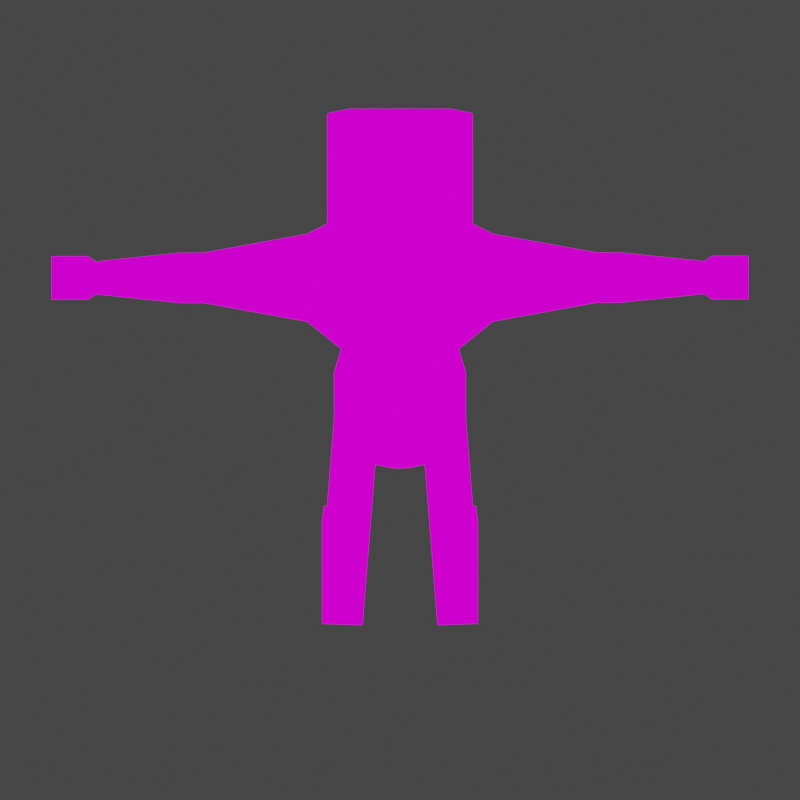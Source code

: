 # Source: Zombie-2.blend  (saved by Blender 2.93.21; exported with 4.5.12 LTS)
import bpy
from mathutils import Matrix  # noqa: F401  (used for matrix-valued properties, if any)

bpy.ops.wm.read_factory_settings(use_empty=True)
scene = bpy.context.scene
scene.name = 'Scene'

# ---- collections
col_misc = bpy.data.collections.new('Misc'); scene.collection.children.link(col_misc)
col_objects = bpy.data.collections.new('Objects'); scene.collection.children.link(col_objects)

# ---- images (referenced by path relative to the original .blend; pixels are not part of the script)
import os
ASSET_DIR = os.environ.get("B2B_ASSET_DIR", "")  # directory of the original .blend (textures are referenced by path, not embedded)
HERE = os.path.dirname(os.path.abspath(__file__))  # packed textures are extracted next to this script under _unpacked/

def load_image(name, relpath, width, height, colorspace="sRGB"):
    """Load a texture the original file referenced (path relative to the .blend, or extracted next to this script)."""
    p = next((c for c in (os.path.join(HERE, relpath), os.path.join(ASSET_DIR, relpath)) if relpath and os.path.exists(c)), "")
    if p:
        img = bpy.data.images.load(p, check_existing=True)
        img.name = name
    else:  # same state as the original file: an image datablock whose file is absent (Cycles renders it pink)
        img = bpy.data.images.new(name, width, height)
        img.source = "FILE"
        img.filepath = "//" + (relpath or name)
    img.colorspace_settings.name = colorspace
    return img
img_shade01_png = load_image('shade01.png', 'shade01.png', 1024, 1024, 'sRGB')
img_shade1_png = load_image('shade1.png', 'shade1.png', 1024, 1024, 'sRGB')

# ---- materials (node trees are filled in below, after node groups)
mat_material_002 = bpy.data.materials.new('Material.002')
mat_material_002.use_transparent_shadow = False

# ---- material node trees
mat_material_002.use_nodes = True; mat_material_002.node_tree.nodes.clear()
_N = mat_material_002.node_tree.nodes; _L = mat_material_002.node_tree.links
n0 = _N.new('ShaderNodeEmission'); n0.name = 'Emission'; n0.location = (117, 227)
n1 = _N.new('ShaderNodeOutputMaterial'); n1.name = 'Material Output'; n1.location = (374, 242)
n2 = _N.new('ShaderNodeTexImage'); n2.name = 'Image Texture.001'; n2.location = (-522, 613)
n2.image = img_shade01_png
n2.interpolation = 'Closest'
n3 = _N.new('ShaderNodeTexImage'); n3.name = 'Image Texture.002'; n3.location = (-233, 263)
n3.image = img_shade1_png
n3.interpolation = 'Closest'
_L.new(n0.outputs[0], n1.inputs[0])
_L.new(n3.outputs[0], n0.inputs[0])
n1.is_active_output = True

# ---- world
world_world = bpy.data.worlds.new('World'); scene.world = world_world
world_world.use_nodes = True; world_world.node_tree.nodes.clear()
_N = world_world.node_tree.nodes; _L = world_world.node_tree.links
n0 = _N.new('ShaderNodeOutputWorld'); n0.name = 'World Output'; n0.location = (300, 300)
n1 = _N.new('ShaderNodeBackground'); n1.name = 'Background'; n1.location = (10, 300)
n1.inputs[0].default_value = (0.05088, 0.05088, 0.05088, 1.0)
_L.new(n1.outputs[0], n0.inputs[0])
n0.is_active_output = True
world_world.color = (0.05088, 0.05088, 0.05088)
world_world.use_sun_shadow = False
world_world.sun_shadow_jitter_overblur = 0.0

# ---- cameras
cam_camera = bpy.data.cameras.new('Camera')
cam_camera.type = 'ORTHO'
cam_camera.clip_end = 100.0
cam_camera.ortho_scale = 0.8

# ---- meshes
me_cube_001 = bpy.data.meshes.new('Cube.001')
me_cube_001.from_pydata([(1.0, -1.0, 3.242), (1.0, -1.0, 4.462), (1.0, 1.0, 3.242), (1.0, 1.0, 4.462), (0.0, 1.0, 3.242), (0.0, 1.0, 4.462), (0.0, -1.0, 3.242), (0.0, -1.0, 4.462), (0.8928, -1.0, 1.803), (0.8928, 1.0, 1.803), (0.0, -1.0, 1.803), (0.0, 1.0, 1.803), (1.129, -1.0, 0.679), (1.129, 1.0, 0.679), (0.0, -1.0, 0.6833), (0.0, 1.0, 0.6833), (0.1697, -1.0, 0.3696), (0.1697, 1.0, 0.3696), (0.0, -1.0, 0.3546), (0.0, 1.0, 0.3546), (1.112, -0.6326, 0.2312), (1.112, 0.6326, 0.2312), (0.4194, -0.6326, 0.2003), (0.4194, 0.6326, 0.2003), (1.202, -0.6326, -1.374), (1.202, 0.6326, -1.374), (0.509, -0.6326, -1.405), (0.509, 0.6326, -1.405), (1.215, -0.6326, -1.607), (1.215, 0.6326, -1.607), (0.522, -0.6326, -1.638), (0.522, 0.6326, -1.638), (1.226, -0.6326, -1.8), (1.226, 0.6326, -1.8), (0.5327, -0.6326, -1.831), (0.5327, 0.6326, -1.831), (1.302, -0.6326, -3.173), (1.302, 0.6326, -3.173), (0.6094, -0.6326, -3.204), (0.6094, 0.6326, -3.204), (1.336, -0.6326, -3.78), (1.336, 0.6326, -3.78), (0.6433, -0.6326, -3.811), (0.6433, 0.6326, -3.811), (1.302, 1.583, -3.173), (0.6094, 1.583, -3.204), (1.336, 1.583, -3.78), (0.6433, 1.583, -3.811), (1.302, 1.821, -3.374), (0.6094, 1.821, -3.405), (1.336, 1.821, -3.78), (0.6433, 1.821, -3.811), (1.59, 0.6606, 4.38), (1.59, 0.6606, 3.575), (1.59, -0.6606, 3.575), (1.59, -0.6606, 4.38), (3.363, 0.3774, 4.208), (3.363, 0.3774, 3.747), (3.363, -0.3774, 3.747), (3.363, -0.3774, 4.208), (3.769, 0.3774, 4.208), (3.769, 0.3774, 3.747), (3.769, -0.3774, 3.747), (3.769, -0.3774, 4.208), (5.216, 0.2456, 4.127), (5.216, 0.2456, 3.828), (5.216, -0.2456, 3.828), (5.216, -0.2456, 4.127), (5.347, 0.3252, 4.176), (5.347, 0.3252, 3.779), (5.347, -0.3252, 3.779), (5.347, -0.3252, 4.176), (5.973, 0.3252, 4.176), (5.973, 0.3252, 3.779), (5.973, -0.3252, 3.779), (5.973, -0.3252, 4.176), (0.0, 0.2919, 4.788), (0.5997, 0.2919, 4.788), (0.5997, -0.2919, 4.788), (0.0, -0.2919, 4.788), (0.0, 0.8997, 5.133), (1.153, 0.8997, 5.133), (1.153, -0.8997, 5.133), (0.0, -0.8997, 5.133), (0.0, 1.045, 5.972), (1.246, 1.045, 5.972), (1.246, -1.045, 5.972), (0.0, -1.045, 5.972), (0.0, 1.045, 6.916), (1.246, 1.045, 6.916), (1.246, -1.045, 6.916), (0.0, -1.045, 6.916), (0.0, 0.4156, 7.657), (0.8707, 0.4156, 7.657), (0.8707, -0.4156, 7.657), (0.0, -0.4156, 7.657), (1.0, -1.0, 3.242), (0.8928, -1.0, 1.803), (0.7399, 1.0, 4.462), (0.7399, -1.0, 3.242), (0.7399, 1.0, 3.242), (0.7399, -1.0, 4.462), (0.6606, -1.0, 1.803), (0.6606, 1.0, 1.803), (0.8357, -1.0, 0.6801), (0.8357, 1.0, 0.6801), (0.1256, -1.0, 0.3657), (0.1256, 1.0, 0.3657), (0.4437, 0.2919, 4.788), (0.4437, -0.2919, 4.788), (0.8529, 0.8997, 5.133), (0.8529, -0.8997, 5.133), (0.9219, 1.045, 5.972), (0.9219, -1.045, 5.972), (0.9219, 1.045, 6.916), (0.9219, -1.045, 6.916), (0.6442, 0.4156, 7.657), (0.6442, -0.4156, 7.657), (0.262, 1.0, 3.242), (0.262, -1.0, 4.462), (0.2339, 1.0, 1.803), (0.2959, 1.0, 0.6822), (0.04447, 1.0, 0.3585), (0.1571, -0.2919, 4.788), (0.302, -0.8997, 5.133), (0.3264, -1.045, 5.972), (0.3264, -1.045, 6.916), (0.2281, -0.4156, 7.657), (0.262, 1.0, 4.462), (0.262, -1.0, 3.242), (0.2339, -1.0, 1.803), (0.2959, -1.0, 0.6822), (0.04447, -1.0, 0.3585), (0.1571, 0.2919, 4.788), (0.302, 0.8997, 5.133), (0.3264, 1.045, 5.972), (0.3264, 1.045, 6.916), (0.2281, 0.4156, 7.657), (1.246, -1.045, 6.603), (0.0, 1.045, 6.603), (1.246, 1.045, 6.603), (0.0, -1.045, 6.603), (0.9219, -1.045, 6.603), (0.9219, 1.045, 6.603), (0.3264, -1.045, 6.603), (0.3264, 1.045, 6.603), (1.246, -1.045, 6.17), (1.246, 1.045, 6.17), (0.0, -1.045, 6.17), (0.0, 1.045, 6.17), (0.9219, -1.045, 6.17), (0.9219, 1.045, 6.17), (0.3264, -1.045, 6.17), (0.3264, 1.045, 6.17)], [], [(100, 98, 3, 2), (3, 1, 55, 52), (2, 0, 8, 9), (129, 119, 7, 6), (128, 5, 76, 133), (130, 10, 14, 131), (129, 6, 10, 130), (100, 2, 9, 103), (131, 14, 18, 132), (103, 9, 13, 105), (9, 8, 12, 13), (107, 17, 16, 106), (105, 13, 17, 107), (17, 13, 21, 23), (21, 20, 24, 25), (16, 17, 23, 22), (13, 12, 20, 21), (12, 16, 22, 20), (27, 25, 29, 31), (23, 21, 25, 27), (22, 23, 27, 26), (20, 22, 26, 24), (28, 30, 34, 32), (26, 27, 31, 30), (24, 26, 30, 28), (25, 24, 28, 29), (35, 33, 37, 39), (29, 28, 32, 33), (31, 29, 33, 35), (30, 31, 35, 34), (38, 39, 43, 42), (34, 35, 39, 38), (32, 34, 38, 36), (33, 32, 36, 37), (41, 40, 42, 43), (36, 38, 42, 40), (37, 36, 40, 41), (43, 39, 45, 47), (44, 46, 50, 48), (37, 41, 46, 44), (41, 43, 47, 46), (39, 37, 44, 45), (49, 48, 50, 51), (46, 47, 51, 50), (47, 45, 49, 51), (45, 44, 48, 49), (52, 55, 59, 56), (2, 3, 52, 53), (1, 0, 54, 55), (0, 2, 53, 54), (59, 58, 62, 63), (53, 52, 56, 57), (55, 54, 58, 59), (54, 53, 57, 58), (60, 63, 67, 64), (58, 57, 61, 62), (56, 59, 63, 60), (57, 56, 60, 61), (65, 64, 68, 69), (61, 60, 64, 65), (63, 62, 66, 67), (62, 61, 65, 66), (71, 70, 74, 75), (67, 66, 70, 71), (66, 65, 69, 70), (64, 67, 71, 68), (73, 72, 75, 74), (70, 69, 73, 74), (68, 71, 75, 72), (69, 68, 72, 73), (78, 77, 81, 82), (101, 1, 78, 109), (1, 3, 77, 78), (134, 80, 84, 135), (109, 78, 82, 111), (133, 76, 80, 134), (145, 139, 88, 136), (82, 81, 85, 86), (111, 82, 86, 113), (115, 90, 94, 117), (138, 140, 89, 90), (142, 138, 90, 115), (137, 92, 95, 127), (136, 88, 92, 137), (90, 89, 93, 94), (0, 8, 97, 96), (89, 114, 116, 93), (93, 116, 117, 94), (144, 142, 115, 126), (126, 115, 117, 127), (124, 111, 113, 125), (140, 143, 114, 89), (77, 108, 110, 81), (123, 109, 111, 124), (81, 110, 112, 85), (119, 101, 109, 123), (121, 105, 107, 122), (122, 107, 106, 132), (120, 103, 105, 121), (12, 104, 106, 16), (118, 100, 103, 120), (0, 99, 102, 8), (8, 102, 104, 12), (3, 98, 108, 77), (0, 1, 101, 99), (118, 128, 98, 100), (4, 5, 128, 118), (4, 118, 120, 11), (11, 120, 121, 15), (19, 122, 132, 18), (15, 121, 122, 19), (7, 119, 123, 79), (79, 123, 124, 83), (83, 124, 125, 87), (91, 126, 127, 95), (141, 144, 126, 91), (114, 136, 137, 116), (116, 137, 127, 117), (143, 145, 136, 114), (108, 133, 134, 110), (110, 134, 135, 112), (104, 131, 132, 106), (99, 129, 130, 102), (102, 130, 131, 104), (98, 128, 133, 108), (99, 101, 119, 129), (151, 153, 145, 143), (148, 152, 144, 141), (147, 151, 143, 140), (152, 150, 142, 144), (150, 146, 138, 142), (146, 147, 140, 138), (153, 149, 139, 145), (135, 84, 149, 153), (86, 85, 147, 146), (113, 86, 146, 150), (125, 113, 150, 152), (85, 112, 151, 147), (87, 125, 152, 148), (112, 135, 153, 151)])
_uv = me_cube_001.uv_layers.new(name='UVMap')
_uv.uv.foreach_set('vector', [0.4129, 0.5599, 0.4129, 0.5599, 0.4129, 0.5599, 0.4129, 0.5599, 0.4129, 0.5599, 0.4129, 0.5599, 0.4129, 0.5599, 0.4129, 0.5599, 0.4129, 0.5599, 0.4129, 0.5599, 0.4129, 0.5599, 0.4129, 0.5599, 0.4129, 0.5599, 0.4129, 0.5599, 0.4129, 0.5599, 0.4129, 0.5599, 0.4129, 0.5599, 0.4129, 0.5599, 0.4129, 0.5599, 0.4129, 0.5599, 0.04126, 0.5802, 0.04126, 0.5802, 0.04126, 0.5802, 0.04126, 0.5802, 0.4129, 0.5599, 0.4129, 0.5599, 0.4129, 0.5599, 0.4129, 0.5599, 0.4129, 0.5599, 0.4129, 0.5599, 0.4129, 0.5599, 0.4129, 0.5599, 0.04126, 0.5802, 0.04126, 0.5802, 0.04126, 0.5802, 0.04126, 0.5802, 0.04126, 0.5802, 0.04126, 0.5802, 0.04126, 0.5802, 0.04126, 0.5802, 0.04126, 0.5802, 0.04126, 0.5802, 0.04126, 0.5802, 0.04126, 0.5802, 0.04126, 0.5802, 0.04126, 0.5802, 0.04126, 0.5802, 0.04126, 0.5802, 0.04126, 0.5802, 0.04126, 0.5802, 0.04126, 0.5802, 0.04126, 0.5802, 0.0366, 0.5269, 0.0366, 0.5269, 0.0366, 0.5269, 0.0366, 0.5269, 0.04126, 0.5802, 0.04126, 0.5802, 0.04126, 0.5802, 0.04126, 0.5802, 0.04126, 0.5802, 0.04126, 0.5802, 0.04126, 0.5802, 0.04126, 0.5802, 0.04126, 0.5802, 0.04126, 0.5802, 0.04126, 0.5802, 0.04126, 0.5802, 0.04126, 0.5802, 0.04126, 0.5802, 0.04126, 0.5802, 0.04126, 0.5802, 0.0366, 0.5269, 0.0366, 0.5269, 0.0366, 0.5269, 0.0366, 0.5269, 0.04126, 0.5802, 0.04126, 0.5802, 0.04126, 0.5802, 0.04126, 0.5802, 0.04126, 0.5802, 0.04126, 0.5802, 0.04126, 0.5802, 0.04126, 0.5802, 0.04126, 0.5802, 0.04126, 0.5802, 0.04126, 0.5802, 0.04126, 0.5802, 0.0366, 0.5269, 0.0366, 0.5269, 0.0366, 0.5269, 0.0366, 0.5269, 0.0366, 0.5269, 0.0366, 0.5269, 0.0366, 0.5269, 0.0366, 0.5269, 0.0366, 0.5269, 0.0366, 0.5269, 0.0366, 0.5269, 0.0366, 0.5269, 0.0366, 0.5269, 0.0366, 0.5269, 0.0366, 0.5269, 0.0366, 0.5269, 0.4475, 0.347, 0.4475, 0.347, 0.4475, 0.347, 0.4475, 0.347, 0.0366, 0.5269, 0.0366, 0.5269, 0.0366, 0.5269, 0.0366, 0.5269, 0.0366, 0.5269, 0.0366, 0.5269, 0.0366, 0.5269, 0.0366, 0.5269, 0.0366, 0.5269, 0.0366, 0.5269, 0.0366, 0.5269, 0.0366, 0.5269, 0.4475, 0.347, 0.4475, 0.347, 0.4475, 0.347, 0.4475, 0.347, 0.4475, 0.347, 0.4475, 0.347, 0.4475, 0.347, 0.4475, 0.347, 0.4475, 0.347, 0.4475, 0.347, 0.4475, 0.347, 0.4475, 0.347, 0.4475, 0.347, 0.4475, 0.347, 0.4475, 0.347, 0.4475, 0.347, 0.4475, 0.347, 0.4475, 0.347, 0.4475, 0.347, 0.4475, 0.347, 0.4475, 0.347, 0.4475, 0.347, 0.4475, 0.347, 0.4475, 0.347, 0.4475, 0.347, 0.4475, 0.347, 0.4475, 0.347, 0.4475, 0.347, 0.4475, 0.347, 0.4475, 0.347, 0.4475, 0.347, 0.4475, 0.347, 0.4475, 0.347, 0.4475, 0.347, 0.4475, 0.347, 0.4475, 0.347, 0.4475, 0.347, 0.4475, 0.347, 0.4475, 0.347, 0.4475, 0.347, 0.4475, 0.347, 0.4475, 0.347, 0.4475, 0.347, 0.4475, 0.347, 0.4475, 0.347, 0.4475, 0.347, 0.4475, 0.347, 0.4475, 0.347, 0.4475, 0.347, 0.4475, 0.347, 0.4475, 0.347, 0.4475, 0.347, 0.4475, 0.347, 0.4475, 0.347, 0.4475, 0.347, 0.4475, 0.347, 0.4475, 0.347, 0.4475, 0.347, 0.4475, 0.347, 0.4475, 0.347, 0.4475, 0.347, 0.4475, 0.347, 0.4475, 0.347, 0.4475, 0.347, 0.4129, 0.5599, 0.4129, 0.5599, 0.4129, 0.5599, 0.4129, 0.5599, 0.4129, 0.5599, 0.4129, 0.5599, 0.4129, 0.5599, 0.4129, 0.5599, 0.4129, 0.5599, 0.4129, 0.5599, 0.4129, 0.5599, 0.4129, 0.5599, 0.4129, 0.5599, 0.4129, 0.5599, 0.4129, 0.5599, 0.4129, 0.5599, 0.4129, 0.5599, 0.4129, 0.5599, 0.4129, 0.5599, 0.4129, 0.5599, 0.4129, 0.5599, 0.4129, 0.5599, 0.4129, 0.5599, 0.4129, 0.5599, 0.4129, 0.5599, 0.4129, 0.5599, 0.4129, 0.5599, 0.4129, 0.5599, 0.4129, 0.5599, 0.4129, 0.5599, 0.4129, 0.5599, 0.4129, 0.5599, 0.4129, 0.5599, 0.4129, 0.5599, 0.4129, 0.5599, 0.4129, 0.5599, 0.4129, 0.5599, 0.4129, 0.5599, 0.4129, 0.5599, 0.4129, 0.5599, 0.4129, 0.5599, 0.4129, 0.5599, 0.4129, 0.5599, 0.4129, 0.5599, 0.4129, 0.5599, 0.4129, 0.5599, 0.4129, 0.5599, 0.4129, 0.5599, 0.4475, 0.347, 0.4475, 0.347, 0.4475, 0.347, 0.4475, 0.347, 0.4129, 0.5599, 0.4129, 0.5599, 0.4129, 0.5599, 0.4129, 0.5599, 0.4129, 0.5599, 0.4129, 0.5599, 0.4129, 0.5599, 0.4129, 0.5599, 0.4129, 0.5599, 0.4129, 0.5599, 0.4129, 0.5599, 0.4129, 0.5599, 0.4475, 0.347, 0.4475, 0.347, 0.4475, 0.347, 0.4475, 0.347, 0.4475, 0.347, 0.4475, 0.347, 0.4475, 0.347, 0.4475, 0.347, 0.4475, 0.347, 0.4475, 0.347, 0.4475, 0.347, 0.4475, 0.347, 0.4475, 0.347, 0.4475, 0.347, 0.4475, 0.347, 0.4475, 0.347, 0.4475, 0.347, 0.4475, 0.347, 0.4475, 0.347, 0.4475, 0.347, 0.4475, 0.347, 0.4475, 0.347, 0.4475, 0.347, 0.4475, 0.347, 0.4475, 0.347, 0.4475, 0.347, 0.4475, 0.347, 0.4475, 0.347, 0.4475, 0.347, 0.4475, 0.347, 0.4475, 0.347, 0.4475, 0.347, 0.4475, 0.347, 0.4475, 0.347, 0.4475, 0.347, 0.4475, 0.347, 0.4129, 0.5599, 0.4129, 0.5599, 0.4129, 0.5599, 0.4129, 0.5599, 0.4129, 0.5599, 0.4129, 0.5599, 0.4129, 0.5599, 0.4129, 0.5599, 0.4475, 0.347, 0.4475, 0.347, 0.4475, 0.347, 0.4475, 0.347, 0.4475, 0.347, 0.4475, 0.347, 0.4475, 0.347, 0.4475, 0.347, 0.4475, 0.347, 0.4475, 0.347, 0.4475, 0.347, 0.4475, 0.347, 0.4475, 0.347, 0.4475, 0.347, 0.4475, 0.347, 0.4475, 0.347, 0.4475, 0.347, 0.4475, 0.347, 0.4475, 0.347, 0.4475, 0.347, 0.4475, 0.347, 0.4475, 0.347, 0.4475, 0.347, 0.4475, 0.347, 0.4475, 0.347, 0.4475, 0.347, 0.4475, 0.347, 0.4475, 0.347, 0.4475, 0.347, 0.4475, 0.347, 0.4475, 0.347, 0.4475, 0.347, 0.4475, 0.347, 0.4475, 0.347, 0.4475, 0.347, 0.4475, 0.347, 0.4475, 0.347, 0.4475, 0.347, 0.4475, 0.347, 0.4475, 0.347, 0.4475, 0.347, 0.4475, 0.347, 0.4475, 0.347, 0.4475, 0.347, 0.4475, 0.347, 0.4475, 0.347, 0.4475, 0.347, 0.4475, 0.347, 0.4492, 0.5625, 0.4492, 0.5625, 0.4492, 0.5625, 0.4492, 0.5625, 0.4475, 0.347, 0.4475, 0.347, 0.4475, 0.347, 0.4475, 0.347, 0.4475, 0.347, 0.4475, 0.347, 0.4475, 0.347, 0.4475, 0.347, 0.4475, 0.347, 0.4475, 0.347, 0.4475, 0.347, 0.4475, 0.347, 0.4475, 0.347, 0.4475, 0.347, 0.4475, 0.347, 0.4475, 0.347, 0.4475, 0.347, 0.4475, 0.347, 0.4475, 0.347, 0.4475, 0.347, 0.4475, 0.347, 0.4475, 0.347, 0.4475, 0.347, 0.4475, 0.347, 0.4475, 0.347, 0.4475, 0.347, 0.4475, 0.347, 0.4475, 0.347, 0.4475, 0.347, 0.4475, 0.347, 0.4475, 0.347, 0.4475, 0.347, 0.4475, 0.347, 0.4475, 0.347, 0.4475, 0.347, 0.4475, 0.347, 0.4129, 0.5599, 0.4129, 0.5599, 0.4129, 0.5599, 0.4129, 0.5599, 0.04126, 0.5802, 0.04126, 0.5802, 0.04126, 0.5802, 0.04126, 0.5802, 0.04126, 0.5802, 0.04126, 0.5802, 0.04126, 0.5802, 0.04126, 0.5802, 0.04126, 0.5802, 0.04126, 0.5802, 0.04126, 0.5802, 0.04126, 0.5802, 0.04126, 0.5802, 0.04126, 0.5802, 0.04126, 0.5802, 0.04126, 0.5802, 0.4129, 0.5599, 0.4129, 0.5599, 0.4129, 0.5599, 0.4129, 0.5599, 0.4129, 0.5599, 0.4129, 0.5599, 0.4129, 0.5599, 0.4129, 0.5599, 0.04126, 0.5802, 0.04126, 0.5802, 0.04126, 0.5802, 0.04126, 0.5802, 0.4129, 0.5599, 0.4129, 0.5599, 0.4129, 0.5599, 0.4129, 0.5599, 0.4129, 0.5599, 0.4129, 0.5599, 0.4129, 0.5599, 0.4129, 0.5599, 0.4129, 0.5599, 0.4129, 0.5599, 0.4129, 0.5599, 0.4129, 0.5599, 0.4129, 0.5599, 0.4129, 0.5599, 0.4129, 0.5599, 0.4129, 0.5599, 0.4129, 0.5599, 0.4129, 0.5599, 0.4129, 0.5599, 0.4129, 0.5599, 0.04126, 0.5802, 0.04126, 0.5802, 0.04126, 0.5802, 0.04126, 0.5802, 0.04126, 0.5802, 0.04126, 0.5802, 0.04126, 0.5802, 0.04126, 0.5802, 0.04126, 0.5802, 0.04126, 0.5802, 0.04126, 0.5802, 0.04126, 0.5802, 0.4129, 0.5599, 0.4129, 0.5599, 0.4129, 0.5599, 0.4129, 0.5599, 0.4475, 0.347, 0.4475, 0.347, 0.4475, 0.347, 0.4475, 0.347, 0.4475, 0.347, 0.4475, 0.347, 0.4475, 0.347, 0.4475, 0.347, 0.4475, 0.347, 0.4475, 0.347, 0.4475, 0.347, 0.4475, 0.347, 0.4475, 0.347, 0.4475, 0.347, 0.4475, 0.347, 0.4475, 0.347, 0.4475, 0.347, 0.4475, 0.347, 0.4475, 0.347, 0.4475, 0.347, 0.4475, 0.347, 0.4475, 0.347, 0.4475, 0.347, 0.4475, 0.347, 0.4475, 0.347, 0.4475, 0.347, 0.4475, 0.347, 0.4475, 0.347, 0.4475, 0.347, 0.4475, 0.347, 0.4475, 0.347, 0.4475, 0.347, 0.4475, 0.347, 0.4475, 0.347, 0.4475, 0.347, 0.4475, 0.347, 0.04126, 0.5802, 0.04126, 0.5802, 0.04126, 0.5802, 0.04126, 0.5802, 0.4129, 0.5599, 0.4129, 0.5599, 0.4129, 0.5599, 0.4129, 0.5599, 0.04126, 0.5802, 0.04126, 0.5802, 0.04126, 0.5802, 0.04126, 0.5802, 0.4129, 0.5599, 0.4129, 0.5599, 0.4129, 0.5599, 0.4129, 0.5599, 0.4129, 0.5599, 0.4129, 0.5599, 0.4129, 0.5599, 0.4129, 0.5599, 0.4475, 0.347, 0.4475, 0.347, 0.4475, 0.347, 0.4475, 0.347, 0.4475, 0.347, 0.4475, 0.347, 0.4475, 0.347, 0.4475, 0.347, 0.4475, 0.347, 0.4475, 0.347, 0.4475, 0.347, 0.4475, 0.347, 0.4475, 0.347, 0.4475, 0.347, 0.4475, 0.347, 0.4475, 0.347, 0.4475, 0.347, 0.4475, 0.347, 0.4475, 0.347, 0.4475, 0.347, 0.4475, 0.347, 0.4475, 0.347, 0.4475, 0.347, 0.4475, 0.347, 0.4475, 0.347, 0.4475, 0.347, 0.4475, 0.347, 0.4475, 0.347, 0.4475, 0.347, 0.4475, 0.347, 0.4475, 0.347, 0.4475, 0.347, 0.4475, 0.347, 0.4475, 0.347, 0.4475, 0.347, 0.4475, 0.347, 0.4475, 0.347, 0.4475, 0.347, 0.4475, 0.347, 0.4475, 0.347, 0.4475, 0.347, 0.4475, 0.347, 0.4475, 0.347, 0.4475, 0.347, 0.4475, 0.347, 0.4475, 0.347, 0.4475, 0.347, 0.4475, 0.347, 0.4475, 0.347, 0.4475, 0.347, 0.4475, 0.347, 0.4475, 0.347, 0.4475, 0.347, 0.4475, 0.347, 0.4475, 0.347, 0.4475, 0.347])
me_cube_001.materials.append(mat_material_002)
me_cube_001.use_remesh_fix_poles = True
me_cube_001.use_remesh_preserve_attributes = False
me_cube_001.use_paint_bone_selection = False
me_cube_001.use_paint_mask_vertex = True
me_cube_001.update()
arm_armature = bpy.data.armatures.new('Armature')  # bones are not reproduced

# ---- objects
ob_camera_001 = bpy.data.objects.new('Camera.001', cam_camera)
ob_camera = bpy.data.objects.new('Camera', None)
ob_armature = bpy.data.objects.new('Armature', arm_armature)
ob_character = bpy.data.objects.new('Character', me_cube_001)

# ---- transforms, parenting, visibility, modifiers, constraints
ob_camera_001.parent = ob_camera
ob_camera_001.location = (0.0, -0.63, 0.91)
ob_camera_001.rotation_euler = (0.7854, -0.0, 0.0)
ob_camera_001.lock_location = (False, True, False)
ob_camera_001.lock_rotations_4d = False
ob_camera_001.empty_display_type = 'ARROWS'
ob_camera_001.color = (0.0, 0.0, 0.0, 0.0)
ob_camera_001.display_type = 'WIRE'
ob_camera_001.lineart.crease_threshold = 0.0
ob_camera.location = (0.0, 0.0, 0.0)
ob_camera.rotation_euler = (0.0, 0.0, -3.142)
ob_armature.location = (0.0, 0.0, 0.2452)
ob_armature.scale = (0.0801, 0.0801, 0.0801)
ob_armature.show_in_front = True
ob_character.parent = ob_armature
ob_character.matrix_parent_inverse = Matrix(((12.48, -0.0, 0.0, -0.0), (-0.0, 12.48, -0.0, 0.0), (0.0, -0.0, 12.48, -3.062), (-0.0, 0.0, -0.0, 1.0)))
ob_character.location = (0.0, 0.0, 0.2211)
ob_character.rotation_euler = (0.0, -0.0, 3.142)
ob_character.scale = (0.05835, 0.05835, 0.05835)
_vg = ob_character.vertex_groups.new(name='Root')
for _i, _w in zip([0, 2, 4, 6, 8, 9, 10, 11, 12, 13, 14, 15, 16, 17, 18, 19, 20, 21, 22, 23, 96, 97, 99, 100, 102, 103, 104, 105, 106, 107, 118, 120, 121, 122, 129, 130, 131, 132], [0.1079, 0.1044, 0.0802, 0.08304, 0.7077, 0.7018, 0.7483, 0.7637, 0.1734, 0.1684, 0.6269, 0.6505, 0.4279, 0.4275, 0.494, 0.4585, 0.05132, 0.05026, 0.1409, 0.1351, 0.1079, 0.7077, 0.09547, 0.09232, 0.728, 0.7327, 0.4002, 0.4094, 0.4609, 0.443, 0.08626, 0.7482, 0.5299, 0.4508, 0.08926, 0.7381, 0.5135, 0.4774]): _vg.add([_i], _w, 'REPLACE')
_vg = ob_character.vertex_groups.new(name='Spine1')
for _i, _w in zip([0, 2, 4, 6, 8, 9, 10, 11, 12, 13, 14, 15, 16, 17, 18, 19, 97, 99, 100, 102, 103, 104, 105, 106, 107, 118, 120, 121, 122, 129, 130, 131, 132], [0.01977, 0.006421, 0.06723, 0.08594, 0.4221, 0.1282, 0.5936, 0.5052, 0.08236, 0.003266, 0.1224, 0.1241, 0.06213, 0.03315, 0.06771, 0.04078, 0.5, 0.05285, 0.03682, 0.5078, 0.3167, 0.1024, 0.06369, 0.06492, 0.03697, 0.05203, 0.411, 0.0939, 0.03887, 0.0694, 0.5507, 0.1124, 0.06632]): _vg.add([_i], _w, 'REPLACE')
_vg = ob_character.vertex_groups.new(name='Spine2')
for _i, _w in zip([0, 1, 2, 3, 4, 5, 6, 7, 9, 10, 11, 15, 52, 53, 76, 77, 78, 79, 98, 99, 100, 101, 102, 103, 105, 108, 109, 118, 119, 120, 121, 123, 128, 129, 130, 133], [0.09016, 0.06736, 0.5462, 0.1134, 0.7102, 0.5121, 0.5921, 0.5115, 0.08855, 0.08498, 0.11, 0.0071, 0.0008795, 0.0864, 0.0502, 0.004, 0.003545, 0.01141, 0.3127, 0.3411, 0.6282, 0.2894, 0.04249, 0.09927, 0.00355, 0.0271, 0.007478, 0.6692, 0.4005, 0.1046, 0.005325, 0.009445, 0.4124, 0.4666, 0.06373, 0.03865]): _vg.add([_i], _w, 'REPLACE')
_vg = ob_character.vertex_groups.new(name='Head')
for _i, _w in zip([1, 2, 3, 4, 5, 6, 7, 52, 55, 76, 77, 78, 79, 80, 81, 82, 83, 84, 85, 86, 87, 88, 89, 90, 91, 92, 93, 94, 95, 98, 99, 100, 101, 108, 109, 110, 111, 112, 113, 114, 115, 116, 117, 118, 119, 123, 124, 125, 126, 127, 128, 129, 133, 134, 135, 136, 137, 138, 139, 140, 141, 142, 143, 144, 145, 146, 147, 148, 149, 150, 151, 152, 153], [0.2149, 0.002872, 0.2085, 0.05261, 0.3008, 0.03982, 0.2683, 0.03087, 0.02378, 0.9295, 0.8561, 0.8587, 0.9423, 0.966, 0.9521, 0.9496, 0.9751, 0.988, 0.9833, 0.9825, 0.9903, 0.9961, 0.9937, 0.9935, 0.9963, 0.9993, 0.998, 0.9978, 0.9992, 0.2547, 0.01991, 0.02774, 0.2416, 0.8928, 0.9005, 0.959, 0.9623, 0.9857, 0.9864, 0.9949, 0.9949, 0.9986, 0.9985, 0.04018, 0.255, 0.9214, 0.9687, 0.9883, 0.9956, 0.9988, 0.2777, 0.02987, 0.9111, 0.9625, 0.9869, 0.9955, 0.999, 0.988, 0.9921, 0.9885, 0.9933, 0.9907, 0.9903, 0.992, 0.9912, 0.9853, 0.9859, 0.9918, 0.99, 0.9885, 0.988, 0.9902, 0.989]): _vg.add([_i], _w, 'REPLACE')
_vg = ob_character.vertex_groups.new(name='Shoulder.L')
_vg = ob_character.vertex_groups.new(name='UpperArm.L')
_vg = ob_character.vertex_groups.new(name='LowerArm.L')
_vg = ob_character.vertex_groups.new(name='Hand.L')
_vg = ob_character.vertex_groups.new(name='Shoulder.R')
for _i, _w in zip([0, 1, 2, 3, 4, 5, 7, 9, 52, 53, 54, 55, 77, 78, 96, 98, 99, 100, 101, 103, 108, 109, 118, 119, 120, 123, 128, 129, 133], [0.05525, 0.3925, 0.2007, 0.4497, 0.03768, 0.1041, 0.08608, 0.003434, 0.1743, 0.6534, 0.08407, 0.08092, 0.07448, 0.0643, 0.05525, 0.2769, 0.02763, 0.1192, 0.2393, 0.001717, 0.03724, 0.03215, 0.07843, 0.1627, 0.0008585, 0.01608, 0.1905, 0.01381, 0.01862]): _vg.add([_i], _w, 'REPLACE')
_vg = ob_character.vertex_groups.new(name='UpperArm.R')
for _i, _w in zip([0, 1, 2, 3, 4, 5, 6, 7, 8, 9, 52, 53, 54, 55, 56, 57, 58, 59, 60, 61, 62, 63, 77, 78, 96, 98, 99, 100, 101, 102, 103, 108, 109, 118, 119, 120, 123, 128, 129, 130, 133], [0.4767, 0.2924, 0.2412, 0.2539, 0.06998, 0.06681, 0.1309, 0.08637, 0.01191, 0.01842, 0.8462, 0.8544, 0.8812, 0.8648, 0.9191, 0.921, 0.9171, 0.924, 0.1106, 0.1152, 0.1145, 0.1113, 0.03887, 0.04159, 0.5, 0.1604, 0.3038, 0.1556, 0.1894, 0.005954, 0.009209, 0.01944, 0.02079, 0.1128, 0.1379, 0.004605, 0.0104, 0.1136, 0.2174, 0.002977, 0.009718]): _vg.add([_i], _w, 'REPLACE')
_vg = ob_character.vertex_groups.new(name='LowerArm.R')
for _i, _w in zip([56, 57, 58, 59, 60, 61, 62, 63], [0.07448, 0.07279, 0.07694, 0.07038, 0.8614, 0.8557, 0.8565, 0.8606]): _vg.add([_i], _w, 'REPLACE')
_vg = ob_character.vertex_groups.new(name='Hand.R')
for _i, _w in zip([60, 61, 62, 63, 64, 65, 66, 67, 68, 69, 70, 71, 72, 73, 74, 75], [0.005062, 0.007311, 0.00714, 0.00523, 0.9823, 0.9823, 0.9821, 0.9825, 0.9936, 0.9936, 0.9934, 0.9937, 0.9992, 0.9991, 0.9992, 0.9991]): _vg.add([_i], _w, 'REPLACE')
_vg = ob_character.vertex_groups.new(name='UpperLeg.L')
_vg = ob_character.vertex_groups.new(name='LowerLeg.L')
_vg = ob_character.vertex_groups.new(name='Foot.L')
_vg = ob_character.vertex_groups.new(name='UpperLeg.R')
for _i, _w in zip([8, 9, 10, 11, 12, 13, 14, 15, 16, 17, 18, 19, 20, 21, 22, 23, 24, 25, 26, 27, 28, 29, 30, 31, 32, 33, 34, 35, 102, 103, 104, 105, 106, 107, 120, 121, 122, 130, 131, 132], [0.09704, 0.1463, 0.0787, 0.08416, 0.7792, 0.7839, 0.3327, 0.3048, 0.5491, 0.5497, 0.4834, 0.5189, 0.9282, 0.9217, 0.8432, 0.8415, 0.7671, 0.7673, 0.7631, 0.7625, 0.3752, 0.3754, 0.3766, 0.3762, 0.1658, 0.1661, 0.1686, 0.1683, 0.08787, 0.1152, 0.5559, 0.5444, 0.5162, 0.5343, 0.09971, 0.4246, 0.5266, 0.08329, 0.4443, 0.4998]): _vg.add([_i], _w, 'REPLACE')
_vg = ob_character.vertex_groups.new(name='LowerLeg.R')
for _i, _w in zip([24, 25, 26, 27, 28, 29, 30, 31, 32, 33, 34, 35, 36, 37, 38, 39, 40, 41, 42, 43, 44, 45, 46, 47, 48, 49, 50, 51], [0.2243, 0.2166, 0.224, 0.2169, 0.6124, 0.5896, 0.6088, 0.5859, 0.8156, 0.7719, 0.8116, 0.7672, 0.816, 0.2045, 0.8094, 0.1746, 0.2922, 0.5174, 0.2713, 0.1995, 0.2641, 0.2486, 0.3768, 0.3397, 0.2842, 0.2757, 0.3374, 0.3379]): _vg.add([_i], _w, 'REPLACE')
_vg = ob_character.vertex_groups.new(name='Foot.R')
for _i, _w in zip([29, 31, 33, 35, 36, 37, 38, 39, 40, 41, 42, 43, 44, 45, 46, 47, 48, 49, 50, 51], [0.01543, 0.0173, 0.06094, 0.06268, 0.1708, 0.7824, 0.1769, 0.811, 0.7033, 0.4773, 0.7241, 0.7951, 0.7293, 0.7446, 0.618, 0.655, 0.71, 0.7185, 0.6574, 0.6568]): _vg.add([_i], _w, 'REPLACE')
_vg = ob_character.vertex_groups.new(name='Core')
for _i, _w in zip([0, 2, 4, 6, 8, 9, 10, 11, 12, 13, 14, 15, 16, 17, 18, 19, 20, 21, 22, 23, 97, 99, 100, 102, 103, 104, 105, 106, 107, 118, 120, 121, 122, 129, 130, 131, 132], [0.01121, 0.08302, 0.05616, 0.01595, 0.4058, 0.5875, 0.1945, 0.2675, 0.1176, 0.1579, 0.5133, 0.5291, 0.3665, 0.3849, 0.4256, 0.4115, 0.02445, 0.0462, 0.1155, 0.1228, 0.5, 0.01358, 0.06959, 0.3002, 0.4275, 0.3154, 0.3435, 0.396, 0.3982, 0.06287, 0.3475, 0.4363, 0.4048, 0.01477, 0.2473, 0.4143, 0.4108]): _vg.add([_i], _w, 'REPLACE')
_vg = ob_character.vertex_groups.new(name='Collar.L')
_vg = ob_character.vertex_groups.new(name='Collar.R')
for _i, _w in zip([0, 1, 2, 3, 4, 5, 6, 7, 52, 53, 54, 55, 76, 77, 78, 79, 80, 81, 82, 83, 84, 85, 86, 87, 89, 90, 96, 98, 99, 100, 101, 108, 109, 110, 111, 112, 113, 114, 115, 118, 119, 123, 124, 125, 126, 128, 129, 133, 134, 135, 136, 138, 139, 140, 141, 142, 143, 144, 145, 146, 147, 148, 149, 150, 151, 152, 153], [0.04694, 0.5372, 0.05383, 0.5644, 0.02195, 0.15, 0.02588, 0.1726, 0.1067, 0.0001468, 0.007234, 0.09116, 0.09865, 0.7204, 0.7132, 0.1044, 0.1178, 0.2343, 0.26, 0.06972, 0.04092, 0.08, 0.08812, 0.0163, 0.009814, 0.01406, 0.04694, 0.3572, 0.03641, 0.03789, 0.3549, 0.4096, 0.4088, 0.1761, 0.1649, 0.06046, 0.05221, 0.004907, 0.007029, 0.02992, 0.2638, 0.2566, 0.1173, 0.03426, 0.003515, 0.2536, 0.03115, 0.2541, 0.1469, 0.05069, 0.002453, 0.05109, 0.02046, 0.04491, 0.008151, 0.02962, 0.03268, 0.01888, 0.02657, 0.0696, 0.06245, 0.01223, 0.03069, 0.04091, 0.04657, 0.02657, 0.03863]): _vg.add([_i], _w, 'REPLACE')
_vg = ob_character.vertex_groups.new(name='Color.R')
for _i, _w in zip([0, 1, 2, 3, 4, 5, 6, 7, 52, 54, 55, 77, 78, 96, 98, 99, 100, 101, 108, 109, 118, 119, 123, 128, 129, 133], [0.342, 0.4154, 0.05282, 0.4082, 0.004566, 0.09239, 0.1006, 0.1065, 0.08014, 0.06716, 0.07673, 0.06946, 0.06619, 0.5, 0.2503, 0.2213, 0.02869, 0.261, 0.03473, 0.0331, 0.01663, 0.1838, 0.01655, 0.1713, 0.161, 0.01737]): _vg.add([_i], _w, 'REPLACE')
_vg = ob_character.vertex_groups.new(name='Color.L')
for _i, _w in zip([2, 9, 100, 103, 118, 120], [0.0009262, 0.9996, 0.0004631, 0.4998, 0.0002316, 0.2499]): _vg.add([_i], _w, 'REPLACE')
_m = ob_character.modifiers.new('Mirror', 'MIRROR')
_m.use_clip = True
_m = ob_character.modifiers.new('Armature', 'ARMATURE')
_m = ob_character.modifiers.new('Armature.001', 'ARMATURE')
_m = ob_character.modifiers.new('Armature.002', 'ARMATURE')
_m.object = ob_armature

# ---- collection membership
col_misc.objects.link(ob_camera_001)
col_misc.objects.link(ob_camera)
col_objects.objects.link(ob_armature)
col_objects.objects.link(ob_character)

# ---- scene / render settings (as saved in the file)
scene.camera = ob_camera_001
scene.frame_start = 1; scene.frame_end = 64; scene.frame_set(1)
scene.render.engine = 'BLENDER_EEVEE_NEXT'
scene.render.image_settings.compression = 0
scene.render.resolution_x = 64
scene.render.resolution_y = 64
scene.render.film_transparent = True
scene.cycles.use_denoising = False
scene.cycles.samples = 128
scene.cycles.sampling_pattern = 'TABULATED_SOBOL'
scene.cycles.use_adaptive_sampling = False
scene.cycles.use_light_tree = False
scene.view_settings.view_transform = 'Filmic'
bpy.context.view_layer.update()
